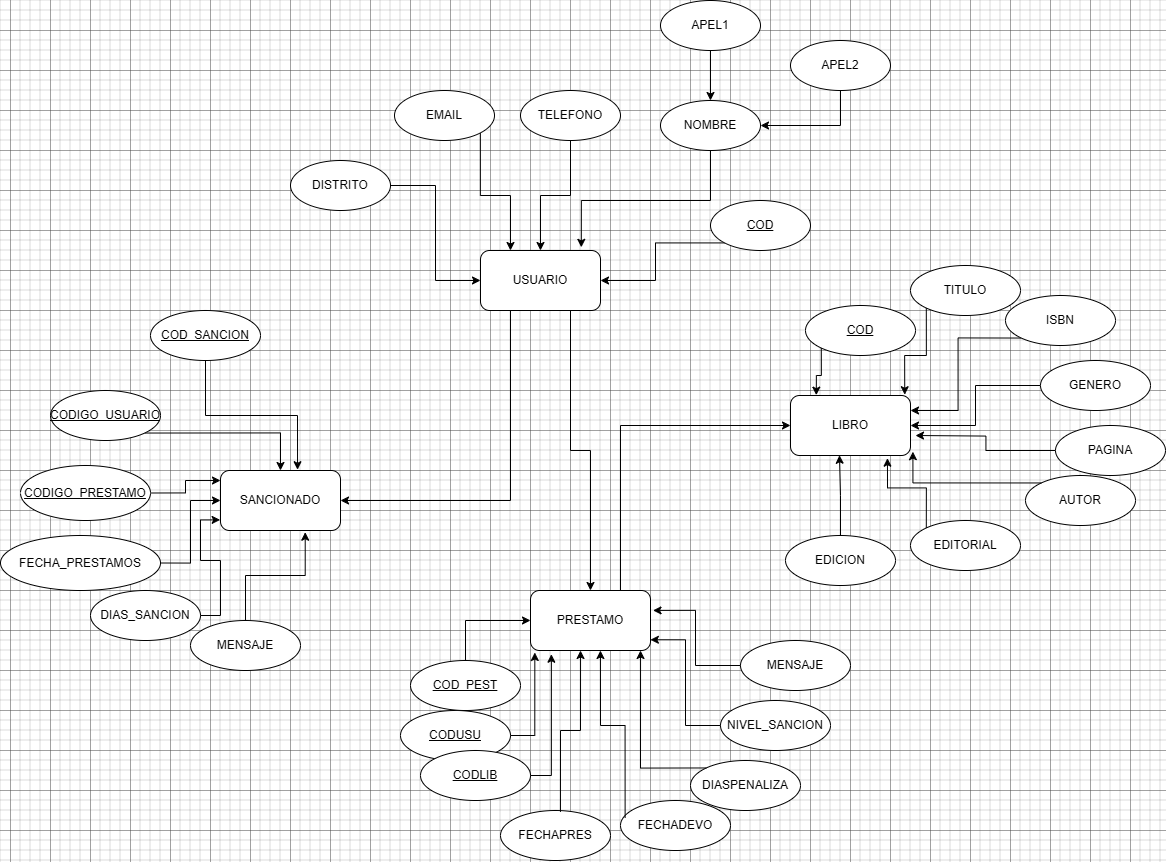

The diagram above was exported from draw.io. Its source (the exported page's mxGraphModel, read from the mxfile embedded in the PNG):
<mxGraphModel dx="2161" dy="1787" grid="1" gridSize="10" guides="1" tooltips="1" connect="1" arrows="1" fold="1" page="1" pageScale="1" pageWidth="827" pageHeight="1169" background="none" math="0" shadow="0">
  <root>
    <mxCell id="0" />
    <mxCell id="1" parent="0" />
    <mxCell id="IVef3AuJtI-iifGCZR9l-74" style="edgeStyle=orthogonalEdgeStyle;rounded=0;orthogonalLoop=1;jettySize=auto;html=1;exitX=0.75;exitY=1;exitDx=0;exitDy=0;entryX=0.5;entryY=0;entryDx=0;entryDy=0;" edge="1" parent="1" source="IVef3AuJtI-iifGCZR9l-6" target="IVef3AuJtI-iifGCZR9l-9">
      <mxGeometry relative="1" as="geometry" />
    </mxCell>
    <mxCell id="IVef3AuJtI-iifGCZR9l-75" style="edgeStyle=orthogonalEdgeStyle;rounded=0;orthogonalLoop=1;jettySize=auto;html=1;exitX=0.25;exitY=1;exitDx=0;exitDy=0;entryX=1;entryY=0.5;entryDx=0;entryDy=0;" edge="1" parent="1" source="IVef3AuJtI-iifGCZR9l-6" target="IVef3AuJtI-iifGCZR9l-7">
      <mxGeometry relative="1" as="geometry" />
    </mxCell>
    <mxCell id="IVef3AuJtI-iifGCZR9l-6" value="USUARIO" style="rounded=1;whiteSpace=wrap;html=1;fillColor=light-dark(#FFFFFF,#FFFFFF);" vertex="1" parent="1">
      <mxGeometry x="310" y="260" width="120" height="60" as="geometry" />
    </mxCell>
    <mxCell id="IVef3AuJtI-iifGCZR9l-7" value="SANCIONADO" style="rounded=1;whiteSpace=wrap;html=1;fillColor=light-dark(#FFFFFF,#FFFFFF);" vertex="1" parent="1">
      <mxGeometry x="50" y="480" width="120" height="60" as="geometry" />
    </mxCell>
    <mxCell id="IVef3AuJtI-iifGCZR9l-8" value="LIBRO" style="rounded=1;whiteSpace=wrap;html=1;fillColor=light-dark(#FFFFFF,#FFFFFF);" vertex="1" parent="1">
      <mxGeometry x="620" y="405" width="120" height="60" as="geometry" />
    </mxCell>
    <mxCell id="IVef3AuJtI-iifGCZR9l-76" style="edgeStyle=orthogonalEdgeStyle;rounded=0;orthogonalLoop=1;jettySize=auto;html=1;exitX=0.75;exitY=0;exitDx=0;exitDy=0;entryX=0;entryY=0.5;entryDx=0;entryDy=0;" edge="1" parent="1" source="IVef3AuJtI-iifGCZR9l-9" target="IVef3AuJtI-iifGCZR9l-8">
      <mxGeometry relative="1" as="geometry" />
    </mxCell>
    <mxCell id="IVef3AuJtI-iifGCZR9l-9" value="PRESTAMO" style="rounded=1;whiteSpace=wrap;html=1;fillColor=light-dark(#FFFFFF,#FFFFFF);" vertex="1" parent="1">
      <mxGeometry x="360" y="600" width="120" height="60" as="geometry" />
    </mxCell>
    <mxCell id="IVef3AuJtI-iifGCZR9l-49" style="edgeStyle=orthogonalEdgeStyle;rounded=0;orthogonalLoop=1;jettySize=auto;html=1;exitX=1;exitY=0.5;exitDx=0;exitDy=0;entryX=0;entryY=0.5;entryDx=0;entryDy=0;" edge="1" parent="1" source="IVef3AuJtI-iifGCZR9l-10" target="IVef3AuJtI-iifGCZR9l-6">
      <mxGeometry relative="1" as="geometry" />
    </mxCell>
    <mxCell id="IVef3AuJtI-iifGCZR9l-10" value="DISTRITO" style="ellipse;whiteSpace=wrap;html=1;" vertex="1" parent="1">
      <mxGeometry x="120" y="170" width="100" height="50" as="geometry" />
    </mxCell>
    <mxCell id="IVef3AuJtI-iifGCZR9l-51" style="edgeStyle=orthogonalEdgeStyle;rounded=0;orthogonalLoop=1;jettySize=auto;html=1;exitX=0.5;exitY=1;exitDx=0;exitDy=0;" edge="1" parent="1" source="IVef3AuJtI-iifGCZR9l-11" target="IVef3AuJtI-iifGCZR9l-6">
      <mxGeometry relative="1" as="geometry" />
    </mxCell>
    <mxCell id="IVef3AuJtI-iifGCZR9l-11" value="TELEFONO" style="ellipse;whiteSpace=wrap;html=1;" vertex="1" parent="1">
      <mxGeometry x="350" y="100" width="100" height="50" as="geometry" />
    </mxCell>
    <mxCell id="IVef3AuJtI-iifGCZR9l-13" value="NOMBRE" style="ellipse;whiteSpace=wrap;html=1;" vertex="1" parent="1">
      <mxGeometry x="490" y="110" width="100" height="50" as="geometry" />
    </mxCell>
    <mxCell id="IVef3AuJtI-iifGCZR9l-53" style="edgeStyle=orthogonalEdgeStyle;rounded=0;orthogonalLoop=1;jettySize=auto;html=1;exitX=0;exitY=1;exitDx=0;exitDy=0;entryX=1;entryY=0.5;entryDx=0;entryDy=0;" edge="1" parent="1" source="IVef3AuJtI-iifGCZR9l-14" target="IVef3AuJtI-iifGCZR9l-6">
      <mxGeometry relative="1" as="geometry" />
    </mxCell>
    <mxCell id="IVef3AuJtI-iifGCZR9l-14" value="&lt;u&gt;COD&lt;/u&gt;" style="ellipse;whiteSpace=wrap;html=1;" vertex="1" parent="1">
      <mxGeometry x="540" y="210" width="100" height="50" as="geometry" />
    </mxCell>
    <mxCell id="IVef3AuJtI-iifGCZR9l-50" style="edgeStyle=orthogonalEdgeStyle;rounded=0;orthogonalLoop=1;jettySize=auto;html=1;exitX=1;exitY=1;exitDx=0;exitDy=0;entryX=0.25;entryY=0;entryDx=0;entryDy=0;" edge="1" parent="1" source="IVef3AuJtI-iifGCZR9l-17" target="IVef3AuJtI-iifGCZR9l-6">
      <mxGeometry relative="1" as="geometry" />
    </mxCell>
    <mxCell id="IVef3AuJtI-iifGCZR9l-17" value="EMAIL" style="ellipse;whiteSpace=wrap;html=1;" vertex="1" parent="1">
      <mxGeometry x="224" y="100" width="100" height="50" as="geometry" />
    </mxCell>
    <mxCell id="IVef3AuJtI-iifGCZR9l-55" style="edgeStyle=orthogonalEdgeStyle;rounded=0;orthogonalLoop=1;jettySize=auto;html=1;exitX=0.5;exitY=1;exitDx=0;exitDy=0;entryX=0.5;entryY=0;entryDx=0;entryDy=0;" edge="1" parent="1" source="IVef3AuJtI-iifGCZR9l-18" target="IVef3AuJtI-iifGCZR9l-13">
      <mxGeometry relative="1" as="geometry" />
    </mxCell>
    <mxCell id="IVef3AuJtI-iifGCZR9l-18" value="APEL1" style="ellipse;whiteSpace=wrap;html=1;" vertex="1" parent="1">
      <mxGeometry x="490" y="10" width="100" height="50" as="geometry" />
    </mxCell>
    <mxCell id="IVef3AuJtI-iifGCZR9l-54" style="edgeStyle=orthogonalEdgeStyle;rounded=0;orthogonalLoop=1;jettySize=auto;html=1;exitX=0.5;exitY=1;exitDx=0;exitDy=0;entryX=1;entryY=0.5;entryDx=0;entryDy=0;" edge="1" parent="1" source="IVef3AuJtI-iifGCZR9l-19" target="IVef3AuJtI-iifGCZR9l-13">
      <mxGeometry relative="1" as="geometry" />
    </mxCell>
    <mxCell id="IVef3AuJtI-iifGCZR9l-19" value="APEL2" style="ellipse;whiteSpace=wrap;html=1;" vertex="1" parent="1">
      <mxGeometry x="620" y="50" width="100" height="50" as="geometry" />
    </mxCell>
    <mxCell id="IVef3AuJtI-iifGCZR9l-46" style="edgeStyle=orthogonalEdgeStyle;rounded=0;orthogonalLoop=1;jettySize=auto;html=1;exitX=1;exitY=0.5;exitDx=0;exitDy=0;entryX=0;entryY=0.5;entryDx=0;entryDy=0;" edge="1" parent="1" source="IVef3AuJtI-iifGCZR9l-20" target="IVef3AuJtI-iifGCZR9l-7">
      <mxGeometry relative="1" as="geometry" />
    </mxCell>
    <mxCell id="IVef3AuJtI-iifGCZR9l-20" value="FECHA_PRESTAMOS" style="ellipse;whiteSpace=wrap;html=1;" vertex="1" parent="1">
      <mxGeometry x="-170" y="545" width="160" height="55" as="geometry" />
    </mxCell>
    <mxCell id="IVef3AuJtI-iifGCZR9l-21" value="CODIGO_PRESTAMO" style="ellipse;whiteSpace=wrap;html=1;fontStyle=4" vertex="1" parent="1">
      <mxGeometry x="-150" y="475" width="130" height="55" as="geometry" />
    </mxCell>
    <mxCell id="IVef3AuJtI-iifGCZR9l-44" style="edgeStyle=orthogonalEdgeStyle;rounded=0;orthogonalLoop=1;jettySize=auto;html=1;exitX=1;exitY=1;exitDx=0;exitDy=0;" edge="1" parent="1" source="IVef3AuJtI-iifGCZR9l-22" target="IVef3AuJtI-iifGCZR9l-7">
      <mxGeometry relative="1" as="geometry" />
    </mxCell>
    <mxCell id="IVef3AuJtI-iifGCZR9l-22" value="CODIGO_USUARIO" style="ellipse;whiteSpace=wrap;html=1;fontStyle=4" vertex="1" parent="1">
      <mxGeometry x="-120" y="400" width="110" height="50" as="geometry" />
    </mxCell>
    <mxCell id="IVef3AuJtI-iifGCZR9l-23" value="MENSAJE" style="ellipse;whiteSpace=wrap;html=1;" vertex="1" parent="1">
      <mxGeometry x="20" y="630" width="110" height="50" as="geometry" />
    </mxCell>
    <mxCell id="IVef3AuJtI-iifGCZR9l-24" value="&lt;u&gt;COD_SANCION&lt;/u&gt;" style="ellipse;whiteSpace=wrap;html=1;" vertex="1" parent="1">
      <mxGeometry x="-20" y="320" width="110" height="50" as="geometry" />
    </mxCell>
    <mxCell id="IVef3AuJtI-iifGCZR9l-25" value="DIAS_SANCION" style="ellipse;whiteSpace=wrap;html=1;" vertex="1" parent="1">
      <mxGeometry x="-80" y="600" width="110" height="50" as="geometry" />
    </mxCell>
    <mxCell id="IVef3AuJtI-iifGCZR9l-26" value="CODUSU" style="ellipse;whiteSpace=wrap;html=1;fontStyle=4" vertex="1" parent="1">
      <mxGeometry x="230" y="720" width="110" height="50" as="geometry" />
    </mxCell>
    <mxCell id="IVef3AuJtI-iifGCZR9l-27" value="CODLIB" style="ellipse;whiteSpace=wrap;html=1;fontStyle=4" vertex="1" parent="1">
      <mxGeometry x="250" y="760" width="110" height="50" as="geometry" />
    </mxCell>
    <mxCell id="IVef3AuJtI-iifGCZR9l-28" value="FECHAPRES" style="ellipse;whiteSpace=wrap;html=1;" vertex="1" parent="1">
      <mxGeometry x="330" y="820" width="110" height="50" as="geometry" />
    </mxCell>
    <mxCell id="IVef3AuJtI-iifGCZR9l-29" value="FECHADEVO" style="ellipse;whiteSpace=wrap;html=1;" vertex="1" parent="1">
      <mxGeometry x="450" y="810" width="110" height="50" as="geometry" />
    </mxCell>
    <mxCell id="IVef3AuJtI-iifGCZR9l-30" value="NIVEL_SANCION" style="ellipse;whiteSpace=wrap;html=1;" vertex="1" parent="1">
      <mxGeometry x="550" y="710" width="110" height="50" as="geometry" />
    </mxCell>
    <mxCell id="IVef3AuJtI-iifGCZR9l-31" value="DIASPENALIZA" style="ellipse;whiteSpace=wrap;html=1;" vertex="1" parent="1">
      <mxGeometry x="520" y="770" width="110" height="50" as="geometry" />
    </mxCell>
    <mxCell id="IVef3AuJtI-iifGCZR9l-56" style="edgeStyle=orthogonalEdgeStyle;rounded=0;orthogonalLoop=1;jettySize=auto;html=1;exitX=0.5;exitY=0;exitDx=0;exitDy=0;entryX=0;entryY=0.5;entryDx=0;entryDy=0;fontStyle=4" edge="1" parent="1" source="IVef3AuJtI-iifGCZR9l-32" target="IVef3AuJtI-iifGCZR9l-9">
      <mxGeometry relative="1" as="geometry" />
    </mxCell>
    <mxCell id="IVef3AuJtI-iifGCZR9l-32" value="COD_PEST" style="ellipse;whiteSpace=wrap;html=1;fontStyle=4" vertex="1" parent="1">
      <mxGeometry x="240" y="670" width="110" height="50" as="geometry" />
    </mxCell>
    <mxCell id="IVef3AuJtI-iifGCZR9l-33" value="MENSAJE" style="ellipse;whiteSpace=wrap;html=1;" vertex="1" parent="1">
      <mxGeometry x="570" y="650" width="110" height="50" as="geometry" />
    </mxCell>
    <mxCell id="IVef3AuJtI-iifGCZR9l-34" value="TITULO" style="ellipse;whiteSpace=wrap;html=1;" vertex="1" parent="1">
      <mxGeometry x="740" y="275" width="110" height="50" as="geometry" />
    </mxCell>
    <mxCell id="IVef3AuJtI-iifGCZR9l-67" style="edgeStyle=orthogonalEdgeStyle;rounded=0;orthogonalLoop=1;jettySize=auto;html=1;exitX=0;exitY=1;exitDx=0;exitDy=0;entryX=1;entryY=0.25;entryDx=0;entryDy=0;" edge="1" parent="1" source="IVef3AuJtI-iifGCZR9l-35" target="IVef3AuJtI-iifGCZR9l-8">
      <mxGeometry relative="1" as="geometry" />
    </mxCell>
    <mxCell id="IVef3AuJtI-iifGCZR9l-35" value="ISBN" style="ellipse;whiteSpace=wrap;html=1;" vertex="1" parent="1">
      <mxGeometry x="835" y="305" width="110" height="50" as="geometry" />
    </mxCell>
    <mxCell id="IVef3AuJtI-iifGCZR9l-69" style="edgeStyle=orthogonalEdgeStyle;rounded=0;orthogonalLoop=1;jettySize=auto;html=1;exitX=0;exitY=0.5;exitDx=0;exitDy=0;" edge="1" parent="1" source="IVef3AuJtI-iifGCZR9l-36">
      <mxGeometry relative="1" as="geometry">
        <mxPoint x="745" y="445" as="targetPoint" />
      </mxGeometry>
    </mxCell>
    <mxCell id="IVef3AuJtI-iifGCZR9l-36" value="PAGINA" style="ellipse;whiteSpace=wrap;html=1;" vertex="1" parent="1">
      <mxGeometry x="885" y="435" width="110" height="50" as="geometry" />
    </mxCell>
    <mxCell id="IVef3AuJtI-iifGCZR9l-68" style="edgeStyle=orthogonalEdgeStyle;rounded=0;orthogonalLoop=1;jettySize=auto;html=1;exitX=0;exitY=0.5;exitDx=0;exitDy=0;entryX=1;entryY=0.5;entryDx=0;entryDy=0;" edge="1" parent="1" source="IVef3AuJtI-iifGCZR9l-37" target="IVef3AuJtI-iifGCZR9l-8">
      <mxGeometry relative="1" as="geometry" />
    </mxCell>
    <mxCell id="IVef3AuJtI-iifGCZR9l-37" value="GENERO" style="ellipse;whiteSpace=wrap;html=1;" vertex="1" parent="1">
      <mxGeometry x="870" y="370" width="110" height="50" as="geometry" />
    </mxCell>
    <mxCell id="IVef3AuJtI-iifGCZR9l-38" value="AUTOR" style="ellipse;whiteSpace=wrap;html=1;" vertex="1" parent="1">
      <mxGeometry x="855" y="485" width="110" height="50" as="geometry" />
    </mxCell>
    <mxCell id="IVef3AuJtI-iifGCZR9l-39" value="EDITORIAL" style="ellipse;whiteSpace=wrap;html=1;" vertex="1" parent="1">
      <mxGeometry x="740" y="530" width="110" height="50" as="geometry" />
    </mxCell>
    <mxCell id="IVef3AuJtI-iifGCZR9l-40" value="EDICION" style="ellipse;whiteSpace=wrap;html=1;" vertex="1" parent="1">
      <mxGeometry x="615" y="545" width="110" height="50" as="geometry" />
    </mxCell>
    <mxCell id="IVef3AuJtI-iifGCZR9l-41" value="COD" style="ellipse;whiteSpace=wrap;html=1;fontStyle=4" vertex="1" parent="1">
      <mxGeometry x="635" y="315" width="110" height="50" as="geometry" />
    </mxCell>
    <mxCell id="IVef3AuJtI-iifGCZR9l-42" style="edgeStyle=orthogonalEdgeStyle;rounded=0;orthogonalLoop=1;jettySize=auto;html=1;exitX=0.5;exitY=1;exitDx=0;exitDy=0;" edge="1" parent="1" source="IVef3AuJtI-iifGCZR9l-29" target="IVef3AuJtI-iifGCZR9l-29">
      <mxGeometry relative="1" as="geometry" />
    </mxCell>
    <mxCell id="IVef3AuJtI-iifGCZR9l-43" style="edgeStyle=orthogonalEdgeStyle;rounded=0;orthogonalLoop=1;jettySize=auto;html=1;exitX=0.5;exitY=1;exitDx=0;exitDy=0;entryX=0.642;entryY=-0.013;entryDx=0;entryDy=0;entryPerimeter=0;" edge="1" parent="1" source="IVef3AuJtI-iifGCZR9l-24" target="IVef3AuJtI-iifGCZR9l-7">
      <mxGeometry relative="1" as="geometry" />
    </mxCell>
    <mxCell id="IVef3AuJtI-iifGCZR9l-45" style="edgeStyle=orthogonalEdgeStyle;rounded=0;orthogonalLoop=1;jettySize=auto;html=1;exitX=1;exitY=0.5;exitDx=0;exitDy=0;entryX=0;entryY=0.167;entryDx=0;entryDy=0;entryPerimeter=0;" edge="1" parent="1" source="IVef3AuJtI-iifGCZR9l-21" target="IVef3AuJtI-iifGCZR9l-7">
      <mxGeometry relative="1" as="geometry" />
    </mxCell>
    <mxCell id="IVef3AuJtI-iifGCZR9l-47" style="edgeStyle=orthogonalEdgeStyle;rounded=0;orthogonalLoop=1;jettySize=auto;html=1;entryX=-0.003;entryY=0.823;entryDx=0;entryDy=0;entryPerimeter=0;" edge="1" parent="1" source="IVef3AuJtI-iifGCZR9l-25" target="IVef3AuJtI-iifGCZR9l-7">
      <mxGeometry relative="1" as="geometry" />
    </mxCell>
    <mxCell id="IVef3AuJtI-iifGCZR9l-48" style="edgeStyle=orthogonalEdgeStyle;rounded=0;orthogonalLoop=1;jettySize=auto;html=1;entryX=0.706;entryY=1.028;entryDx=0;entryDy=0;entryPerimeter=0;" edge="1" parent="1" source="IVef3AuJtI-iifGCZR9l-23" target="IVef3AuJtI-iifGCZR9l-7">
      <mxGeometry relative="1" as="geometry" />
    </mxCell>
    <mxCell id="IVef3AuJtI-iifGCZR9l-52" style="edgeStyle=orthogonalEdgeStyle;rounded=0;orthogonalLoop=1;jettySize=auto;html=1;exitX=0.5;exitY=1;exitDx=0;exitDy=0;entryX=0.84;entryY=-0.053;entryDx=0;entryDy=0;entryPerimeter=0;" edge="1" parent="1" source="IVef3AuJtI-iifGCZR9l-13" target="IVef3AuJtI-iifGCZR9l-6">
      <mxGeometry relative="1" as="geometry" />
    </mxCell>
    <mxCell id="IVef3AuJtI-iifGCZR9l-57" style="edgeStyle=orthogonalEdgeStyle;rounded=0;orthogonalLoop=1;jettySize=auto;html=1;exitX=1;exitY=0.5;exitDx=0;exitDy=0;entryX=0.036;entryY=1.033;entryDx=0;entryDy=0;entryPerimeter=0;" edge="1" parent="1" source="IVef3AuJtI-iifGCZR9l-26" target="IVef3AuJtI-iifGCZR9l-9">
      <mxGeometry relative="1" as="geometry" />
    </mxCell>
    <mxCell id="IVef3AuJtI-iifGCZR9l-58" style="edgeStyle=orthogonalEdgeStyle;rounded=0;orthogonalLoop=1;jettySize=auto;html=1;exitX=1;exitY=0.5;exitDx=0;exitDy=0;entryX=0.174;entryY=1.062;entryDx=0;entryDy=0;entryPerimeter=0;" edge="1" parent="1" source="IVef3AuJtI-iifGCZR9l-27" target="IVef3AuJtI-iifGCZR9l-9">
      <mxGeometry relative="1" as="geometry" />
    </mxCell>
    <mxCell id="IVef3AuJtI-iifGCZR9l-59" style="edgeStyle=orthogonalEdgeStyle;rounded=0;orthogonalLoop=1;jettySize=auto;html=1;exitX=0.545;exitY=0.028;exitDx=0;exitDy=0;entryX=0.417;entryY=1;entryDx=0;entryDy=0;entryPerimeter=0;exitPerimeter=0;" edge="1" parent="1" source="IVef3AuJtI-iifGCZR9l-28" target="IVef3AuJtI-iifGCZR9l-9">
      <mxGeometry relative="1" as="geometry" />
    </mxCell>
    <mxCell id="IVef3AuJtI-iifGCZR9l-60" style="edgeStyle=orthogonalEdgeStyle;rounded=0;orthogonalLoop=1;jettySize=auto;html=1;exitX=0.042;exitY=0.348;exitDx=0;exitDy=0;entryX=0.583;entryY=1;entryDx=0;entryDy=0;entryPerimeter=0;exitPerimeter=0;" edge="1" parent="1" source="IVef3AuJtI-iifGCZR9l-29" target="IVef3AuJtI-iifGCZR9l-9">
      <mxGeometry relative="1" as="geometry" />
    </mxCell>
    <mxCell id="IVef3AuJtI-iifGCZR9l-62" style="edgeStyle=orthogonalEdgeStyle;rounded=0;orthogonalLoop=1;jettySize=auto;html=1;exitX=0;exitY=0;exitDx=0;exitDy=0;entryX=0.917;entryY=1;entryDx=0;entryDy=0;entryPerimeter=0;" edge="1" parent="1" source="IVef3AuJtI-iifGCZR9l-31" target="IVef3AuJtI-iifGCZR9l-9">
      <mxGeometry relative="1" as="geometry" />
    </mxCell>
    <mxCell id="IVef3AuJtI-iifGCZR9l-63" style="edgeStyle=orthogonalEdgeStyle;rounded=0;orthogonalLoop=1;jettySize=auto;html=1;exitX=0;exitY=0.5;exitDx=0;exitDy=0;entryX=0.999;entryY=0.821;entryDx=0;entryDy=0;entryPerimeter=0;" edge="1" parent="1" source="IVef3AuJtI-iifGCZR9l-30" target="IVef3AuJtI-iifGCZR9l-9">
      <mxGeometry relative="1" as="geometry" />
    </mxCell>
    <mxCell id="IVef3AuJtI-iifGCZR9l-64" style="edgeStyle=orthogonalEdgeStyle;rounded=0;orthogonalLoop=1;jettySize=auto;html=1;exitX=0;exitY=0.5;exitDx=0;exitDy=0;entryX=1.021;entryY=0.332;entryDx=0;entryDy=0;entryPerimeter=0;" edge="1" parent="1" source="IVef3AuJtI-iifGCZR9l-33" target="IVef3AuJtI-iifGCZR9l-9">
      <mxGeometry relative="1" as="geometry" />
    </mxCell>
    <mxCell id="IVef3AuJtI-iifGCZR9l-65" style="edgeStyle=orthogonalEdgeStyle;rounded=0;orthogonalLoop=1;jettySize=auto;html=1;exitX=0;exitY=1;exitDx=0;exitDy=0;entryX=0.215;entryY=-0.006;entryDx=0;entryDy=0;entryPerimeter=0;" edge="1" parent="1" source="IVef3AuJtI-iifGCZR9l-41" target="IVef3AuJtI-iifGCZR9l-8">
      <mxGeometry relative="1" as="geometry" />
    </mxCell>
    <mxCell id="IVef3AuJtI-iifGCZR9l-66" style="edgeStyle=orthogonalEdgeStyle;rounded=0;orthogonalLoop=1;jettySize=auto;html=1;exitX=0;exitY=1;exitDx=0;exitDy=0;entryX=0.952;entryY=-0.013;entryDx=0;entryDy=0;entryPerimeter=0;" edge="1" parent="1" source="IVef3AuJtI-iifGCZR9l-34" target="IVef3AuJtI-iifGCZR9l-8">
      <mxGeometry relative="1" as="geometry" />
    </mxCell>
    <mxCell id="IVef3AuJtI-iifGCZR9l-70" style="edgeStyle=orthogonalEdgeStyle;rounded=0;orthogonalLoop=1;jettySize=auto;html=1;exitX=0;exitY=0;exitDx=0;exitDy=0;entryX=1.02;entryY=0.936;entryDx=0;entryDy=0;entryPerimeter=0;" edge="1" parent="1" source="IVef3AuJtI-iifGCZR9l-38" target="IVef3AuJtI-iifGCZR9l-8">
      <mxGeometry relative="1" as="geometry" />
    </mxCell>
    <mxCell id="IVef3AuJtI-iifGCZR9l-71" style="edgeStyle=orthogonalEdgeStyle;rounded=0;orthogonalLoop=1;jettySize=auto;html=1;exitX=0;exitY=0;exitDx=0;exitDy=0;entryX=0.808;entryY=1.045;entryDx=0;entryDy=0;entryPerimeter=0;" edge="1" parent="1" source="IVef3AuJtI-iifGCZR9l-39" target="IVef3AuJtI-iifGCZR9l-8">
      <mxGeometry relative="1" as="geometry" />
    </mxCell>
    <mxCell id="IVef3AuJtI-iifGCZR9l-72" style="edgeStyle=orthogonalEdgeStyle;rounded=0;orthogonalLoop=1;jettySize=auto;html=1;exitX=0.5;exitY=0;exitDx=0;exitDy=0;entryX=0.408;entryY=0.996;entryDx=0;entryDy=0;entryPerimeter=0;" edge="1" parent="1" source="IVef3AuJtI-iifGCZR9l-40" target="IVef3AuJtI-iifGCZR9l-8">
      <mxGeometry relative="1" as="geometry" />
    </mxCell>
  </root>
</mxGraphModel>